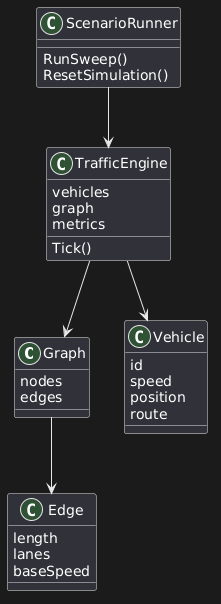

The diagram above was rendered by PlantUML. Its source (embedded in the PNG):
@startuml
class Graph {
  nodes
  edges
}

class Edge {
  length
  lanes
  baseSpeed
}

class Vehicle {
  id
  speed
  position
  route
}

class TrafficEngine {
  vehicles
  graph
  metrics
  Tick()
}

class ScenarioRunner {
  RunSweep()
  ResetSimulation()
}

Graph --> Edge
TrafficEngine --> Graph
TrafficEngine --> Vehicle
ScenarioRunner --> TrafficEngine
@enduml